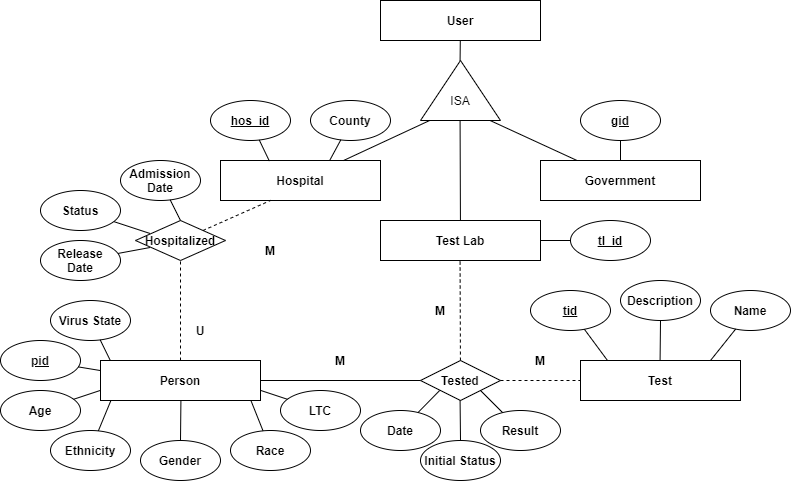

The diagram above was exported from draw.io. Its source (the exported page's mxGraphModel, read from the mxfile embedded in the PNG):
<mxGraphModel dx="912" dy="748" grid="1" gridSize="10" guides="1" tooltips="1" connect="0" arrows="0" fold="1" page="1" pageScale="1" pageWidth="850" pageHeight="1100" math="0" shadow="0">
  <root>
    <mxCell id="0" />
    <mxCell id="1" parent="0" />
    <mxCell id="2" value="Person" style="rounded=0;whiteSpace=wrap;html=1;fontStyle=1" vertex="1" parent="1">
      <mxGeometry x="130" y="1520" width="160" height="40" as="geometry" />
    </mxCell>
    <mxCell id="3" value="Test" style="rounded=0;whiteSpace=wrap;html=1;fontStyle=1" vertex="1" parent="1">
      <mxGeometry x="610" y="1520" width="160" height="40" as="geometry" />
    </mxCell>
    <mxCell id="4" value="User" style="rounded=0;whiteSpace=wrap;html=1;fontStyle=1" vertex="1" parent="1">
      <mxGeometry x="410" y="1160" width="160" height="40" as="geometry" />
    </mxCell>
    <mxCell id="5" value="Tested" style="rhombus;whiteSpace=wrap;html=1;fontStyle=1" vertex="1" parent="1">
      <mxGeometry x="450" y="1520" width="80" height="40" as="geometry" />
    </mxCell>
    <mxCell id="6" value="Date" style="ellipse;whiteSpace=wrap;html=1;fontStyle=1" vertex="1" parent="1">
      <mxGeometry x="390" y="1570" width="80" height="40" as="geometry" />
    </mxCell>
    <mxCell id="7" value="Result" style="ellipse;whiteSpace=wrap;html=1;fontStyle=1" vertex="1" parent="1">
      <mxGeometry x="510" y="1570" width="80" height="40" as="geometry" />
    </mxCell>
    <mxCell id="8" value="&lt;u&gt;tid&lt;/u&gt;" style="ellipse;whiteSpace=wrap;html=1;fontStyle=1" vertex="1" parent="1">
      <mxGeometry x="560" y="1450" width="80" height="40" as="geometry" />
    </mxCell>
    <mxCell id="9" value="Initial Status" style="ellipse;whiteSpace=wrap;html=1;fontStyle=1" vertex="1" parent="1">
      <mxGeometry x="450" y="1600" width="80" height="40" as="geometry" />
    </mxCell>
    <mxCell id="10" value="" style="group" vertex="1" connectable="0" parent="1">
      <mxGeometry x="450" y="1220" width="80" height="60" as="geometry" />
    </mxCell>
    <mxCell id="11" value="" style="verticalLabelPosition=bottom;verticalAlign=top;html=1;shape=mxgraph.basic.acute_triangle;dx=0.5;" vertex="1" parent="10">
      <mxGeometry width="80" height="60" as="geometry" />
    </mxCell>
    <mxCell id="12" value="ISA" style="text;html=1;strokeColor=none;fillColor=none;align=center;verticalAlign=middle;whiteSpace=wrap;rounded=0;" vertex="1" parent="10">
      <mxGeometry x="20" y="30" width="40" height="20" as="geometry" />
    </mxCell>
    <mxCell id="13" value="Test Lab" style="rounded=0;whiteSpace=wrap;html=1;fontStyle=1" vertex="1" parent="1">
      <mxGeometry x="410" y="1380" width="160" height="40" as="geometry" />
    </mxCell>
    <mxCell id="14" value="Hospital" style="rounded=0;whiteSpace=wrap;html=1;fontStyle=1" vertex="1" parent="1">
      <mxGeometry x="250" y="1320" width="160" height="40" as="geometry" />
    </mxCell>
    <mxCell id="15" value="Government" style="rounded=0;whiteSpace=wrap;html=1;fontStyle=1" vertex="1" parent="1">
      <mxGeometry x="570" y="1320" width="160" height="40" as="geometry" />
    </mxCell>
    <mxCell id="16" value="Hospitalized" style="rhombus;whiteSpace=wrap;html=1;fontStyle=1" vertex="1" parent="1">
      <mxGeometry x="165" y="1380" width="90" height="40" as="geometry" />
    </mxCell>
    <mxCell id="17" value="Admission&lt;br&gt;Date" style="ellipse;whiteSpace=wrap;html=1;fontStyle=1" vertex="1" parent="1">
      <mxGeometry x="150" y="1320" width="80" height="40" as="geometry" />
    </mxCell>
    <mxCell id="18" value="Release&lt;br&gt;Date" style="ellipse;whiteSpace=wrap;html=1;fontStyle=1" vertex="1" parent="1">
      <mxGeometry x="70" y="1400" width="80" height="40" as="geometry" />
    </mxCell>
    <mxCell id="19" value="Status" style="ellipse;whiteSpace=wrap;html=1;fontStyle=1" vertex="1" parent="1">
      <mxGeometry x="70" y="1350" width="80" height="40" as="geometry" />
    </mxCell>
    <mxCell id="20" value="&lt;u&gt;pid&lt;/u&gt;" style="ellipse;whiteSpace=wrap;html=1;fontStyle=1" vertex="1" parent="1">
      <mxGeometry x="30" y="1500" width="80" height="40" as="geometry" />
    </mxCell>
    <mxCell id="21" value="Age" style="ellipse;whiteSpace=wrap;html=1;fontStyle=1" vertex="1" parent="1">
      <mxGeometry x="30" y="1550" width="80" height="40" as="geometry" />
    </mxCell>
    <mxCell id="22" value="Gender" style="ellipse;whiteSpace=wrap;html=1;fontStyle=1" vertex="1" parent="1">
      <mxGeometry x="170" y="1600" width="80" height="40" as="geometry" />
    </mxCell>
    <mxCell id="23" value="Ethnicity" style="ellipse;whiteSpace=wrap;html=1;fontStyle=1" vertex="1" parent="1">
      <mxGeometry x="80" y="1590" width="80" height="40" as="geometry" />
    </mxCell>
    <mxCell id="24" value="Race" style="ellipse;whiteSpace=wrap;html=1;fontStyle=1" vertex="1" parent="1">
      <mxGeometry x="260" y="1590" width="80" height="40" as="geometry" />
    </mxCell>
    <mxCell id="25" value="Description" style="ellipse;whiteSpace=wrap;html=1;fontStyle=1" vertex="1" parent="1">
      <mxGeometry x="650" y="1440" width="80" height="40" as="geometry" />
    </mxCell>
    <mxCell id="26" value="Name" style="ellipse;whiteSpace=wrap;html=1;fontStyle=1" vertex="1" parent="1">
      <mxGeometry x="740" y="1450" width="80" height="40" as="geometry" />
    </mxCell>
    <mxCell id="27" value="" style="endArrow=none;html=1;" edge="1" source="14" parent="1">
      <mxGeometry width="50" height="50" relative="1" as="geometry">
        <mxPoint x="459.17" y="1320" as="sourcePoint" />
        <mxPoint x="459.1700000000001" y="1280" as="targetPoint" />
      </mxGeometry>
    </mxCell>
    <mxCell id="28" value="" style="endArrow=none;html=1;" edge="1" source="13" parent="1">
      <mxGeometry width="50" height="50" relative="1" as="geometry">
        <mxPoint x="489.5799999999999" y="1320" as="sourcePoint" />
        <mxPoint x="489.5799999999999" y="1280" as="targetPoint" />
      </mxGeometry>
    </mxCell>
    <mxCell id="29" value="" style="endArrow=none;html=1;" edge="1" source="15" parent="1">
      <mxGeometry width="50" height="50" relative="1" as="geometry">
        <mxPoint x="519.5799999999999" y="1320" as="sourcePoint" />
        <mxPoint x="519.5799999999999" y="1280" as="targetPoint" />
      </mxGeometry>
    </mxCell>
    <mxCell id="30" value="" style="endArrow=none;html=1;" edge="1" target="4" parent="1">
      <mxGeometry width="50" height="50" relative="1" as="geometry">
        <mxPoint x="489.5799999999999" y="1220" as="sourcePoint" />
        <mxPoint x="489.5799999999999" y="1180" as="targetPoint" />
      </mxGeometry>
    </mxCell>
    <mxCell id="31" value="" style="endArrow=none;html=1;dashed=1;" edge="1" source="5" parent="1">
      <mxGeometry width="50" height="50" relative="1" as="geometry">
        <mxPoint x="489.5799999999999" y="1460" as="sourcePoint" />
        <mxPoint x="489.5799999999999" y="1420" as="targetPoint" />
      </mxGeometry>
    </mxCell>
    <mxCell id="32" value="" style="endArrow=none;html=1;dashed=1;" edge="1" target="3" parent="1">
      <mxGeometry width="50" height="50" relative="1" as="geometry">
        <mxPoint x="530" y="1540" as="sourcePoint" />
        <mxPoint x="530" y="1500" as="targetPoint" />
      </mxGeometry>
    </mxCell>
    <mxCell id="33" value="" style="endArrow=none;html=1;" edge="1" target="2" parent="1">
      <mxGeometry width="50" height="50" relative="1" as="geometry">
        <mxPoint x="450" y="1540" as="sourcePoint" />
        <mxPoint x="450" y="1500" as="targetPoint" />
      </mxGeometry>
    </mxCell>
    <mxCell id="34" value="" style="endArrow=none;html=1;dashed=1;" edge="1" source="16" parent="1">
      <mxGeometry width="50" height="50" relative="1" as="geometry">
        <mxPoint x="340" y="1420" as="sourcePoint" />
        <mxPoint x="300" y="1360" as="targetPoint" />
      </mxGeometry>
    </mxCell>
    <mxCell id="35" value="" style="endArrow=none;html=1;dashed=1;" edge="1" target="16" parent="1">
      <mxGeometry width="50" height="50" relative="1" as="geometry">
        <mxPoint x="210" y="1520" as="sourcePoint" />
        <mxPoint x="209.99999999999997" y="1480" as="targetPoint" />
      </mxGeometry>
    </mxCell>
    <mxCell id="36" value="" style="endArrow=none;html=1;" edge="1" target="17" parent="1">
      <mxGeometry width="50" height="50" relative="1" as="geometry">
        <mxPoint x="210" y="1380" as="sourcePoint" />
        <mxPoint x="210" y="1340" as="targetPoint" />
      </mxGeometry>
    </mxCell>
    <mxCell id="37" value="" style="endArrow=none;html=1;" edge="1" source="18" parent="1">
      <mxGeometry width="50" height="50" relative="1" as="geometry">
        <mxPoint x="179.57999999999993" y="1447" as="sourcePoint" />
        <mxPoint x="179.57999999999993" y="1407" as="targetPoint" />
      </mxGeometry>
    </mxCell>
    <mxCell id="38" value="" style="endArrow=none;html=1;" edge="1" target="19" parent="1">
      <mxGeometry width="50" height="50" relative="1" as="geometry">
        <mxPoint x="179.57999999999993" y="1393" as="sourcePoint" />
        <mxPoint x="179.57999999999993" y="1353" as="targetPoint" />
      </mxGeometry>
    </mxCell>
    <mxCell id="39" value="" style="endArrow=none;html=1;" edge="1" source="7" parent="1">
      <mxGeometry width="50" height="50" relative="1" as="geometry">
        <mxPoint x="510" y="1590" as="sourcePoint" />
        <mxPoint x="510" y="1550" as="targetPoint" />
      </mxGeometry>
    </mxCell>
    <mxCell id="40" value="" style="endArrow=none;html=1;" edge="1" source="9" parent="1">
      <mxGeometry width="50" height="50" relative="1" as="geometry">
        <mxPoint x="489.58000000000004" y="1600" as="sourcePoint" />
        <mxPoint x="489.5799999999999" y="1560" as="targetPoint" />
      </mxGeometry>
    </mxCell>
    <mxCell id="41" value="" style="endArrow=none;html=1;" edge="1" source="6" parent="1">
      <mxGeometry width="50" height="50" relative="1" as="geometry">
        <mxPoint x="469.17" y="1590" as="sourcePoint" />
        <mxPoint x="469.1700000000001" y="1550" as="targetPoint" />
      </mxGeometry>
    </mxCell>
    <mxCell id="42" value="&lt;u&gt;hos_id&lt;/u&gt;" style="ellipse;whiteSpace=wrap;html=1;fontStyle=1" vertex="1" parent="1">
      <mxGeometry x="240" y="1260" width="80" height="40" as="geometry" />
    </mxCell>
    <mxCell id="43" value="LTC" style="ellipse;whiteSpace=wrap;html=1;fontStyle=1" vertex="1" parent="1">
      <mxGeometry x="310" y="1550" width="80" height="40" as="geometry" />
    </mxCell>
    <mxCell id="44" value="" style="endArrow=none;html=1;" edge="1" source="23" parent="1">
      <mxGeometry width="50" height="50" relative="1" as="geometry">
        <mxPoint x="140.00000000000003" y="1600" as="sourcePoint" />
        <mxPoint x="140.42000000000007" y="1560" as="targetPoint" />
      </mxGeometry>
    </mxCell>
    <mxCell id="45" value="" style="endArrow=none;html=1;" edge="1" parent="1">
      <mxGeometry width="50" height="50" relative="1" as="geometry">
        <mxPoint x="210" y="1600" as="sourcePoint" />
        <mxPoint x="210.42000000000007" y="1560" as="targetPoint" />
      </mxGeometry>
    </mxCell>
    <mxCell id="46" value="" style="endArrow=none;html=1;" edge="1" source="24" parent="1">
      <mxGeometry width="50" height="50" relative="1" as="geometry">
        <mxPoint x="279.99999999999994" y="1600" as="sourcePoint" />
        <mxPoint x="280.4200000000001" y="1560" as="targetPoint" />
      </mxGeometry>
    </mxCell>
    <mxCell id="47" value="" style="endArrow=none;html=1;" edge="1" source="43" parent="1">
      <mxGeometry width="50" height="50" relative="1" as="geometry">
        <mxPoint x="289.99999999999994" y="1590" as="sourcePoint" />
        <mxPoint x="290.4200000000001" y="1550" as="targetPoint" />
      </mxGeometry>
    </mxCell>
    <mxCell id="48" value="" style="endArrow=none;html=1;" edge="1" target="26" parent="1">
      <mxGeometry width="50" height="50" relative="1" as="geometry">
        <mxPoint x="740" y="1520" as="sourcePoint" />
        <mxPoint x="740.4200000000001" y="1480" as="targetPoint" />
      </mxGeometry>
    </mxCell>
    <mxCell id="49" value="" style="endArrow=none;html=1;" edge="1" target="8" parent="1">
      <mxGeometry width="50" height="50" relative="1" as="geometry">
        <mxPoint x="637" y="1520" as="sourcePoint" />
        <mxPoint x="637" y="1480" as="targetPoint" />
      </mxGeometry>
    </mxCell>
    <mxCell id="50" value="" style="endArrow=none;html=1;" edge="1" target="25" parent="1">
      <mxGeometry width="50" height="50" relative="1" as="geometry">
        <mxPoint x="689.5799999999999" y="1520" as="sourcePoint" />
        <mxPoint x="690" y="1480" as="targetPoint" />
      </mxGeometry>
    </mxCell>
    <mxCell id="51" value="" style="endArrow=none;html=1;" edge="1" source="21" parent="1">
      <mxGeometry width="50" height="50" relative="1" as="geometry">
        <mxPoint x="129.1699999999999" y="1590" as="sourcePoint" />
        <mxPoint x="129.58999999999992" y="1550" as="targetPoint" />
      </mxGeometry>
    </mxCell>
    <mxCell id="52" value="" style="endArrow=none;html=1;" edge="1" source="20" parent="1">
      <mxGeometry width="50" height="50" relative="1" as="geometry">
        <mxPoint x="129.1699999999999" y="1570" as="sourcePoint" />
        <mxPoint x="129.58999999999992" y="1530" as="targetPoint" />
      </mxGeometry>
    </mxCell>
    <mxCell id="53" value="M" style="text;html=1;strokeColor=none;fillColor=none;align=center;verticalAlign=middle;whiteSpace=wrap;rounded=0;fontStyle=1" vertex="1" parent="1">
      <mxGeometry x="360" y="1510" width="20" height="20" as="geometry" />
    </mxCell>
    <mxCell id="54" value="U" style="text;html=1;strokeColor=none;fillColor=none;align=center;verticalAlign=middle;whiteSpace=wrap;rounded=0;fontStyle=1" vertex="1" parent="1">
      <mxGeometry x="220" y="1480" width="20" height="20" as="geometry" />
    </mxCell>
    <mxCell id="55" value="M" style="text;html=1;strokeColor=none;fillColor=none;align=center;verticalAlign=middle;whiteSpace=wrap;rounded=0;fontStyle=1" vertex="1" parent="1">
      <mxGeometry x="290" y="1400" width="20" height="20" as="geometry" />
    </mxCell>
    <mxCell id="56" value="M" style="text;html=1;strokeColor=none;fillColor=none;align=center;verticalAlign=middle;whiteSpace=wrap;rounded=0;fontStyle=1" vertex="1" parent="1">
      <mxGeometry x="460" y="1460" width="20" height="20" as="geometry" />
    </mxCell>
    <mxCell id="57" value="M" style="text;html=1;strokeColor=none;fillColor=none;align=center;verticalAlign=middle;whiteSpace=wrap;rounded=0;fontStyle=1" vertex="1" parent="1">
      <mxGeometry x="560" y="1510" width="20" height="20" as="geometry" />
    </mxCell>
    <mxCell id="58" value="Virus State" style="ellipse;whiteSpace=wrap;html=1;fontStyle=1" vertex="1" parent="1">
      <mxGeometry x="80" y="1460" width="80" height="40" as="geometry" />
    </mxCell>
    <mxCell id="59" value="" style="endArrow=none;html=1;" edge="1" target="58" parent="1">
      <mxGeometry width="50" height="50" relative="1" as="geometry">
        <mxPoint x="140.00464540552753" y="1520.3883864861818" as="sourcePoint" />
        <mxPoint x="152.58000000000007" y="1490" as="targetPoint" />
      </mxGeometry>
    </mxCell>
    <mxCell id="60" value="County" style="ellipse;whiteSpace=wrap;html=1;fontStyle=1" vertex="1" parent="1">
      <mxGeometry x="340" y="1260" width="80" height="40" as="geometry" />
    </mxCell>
    <mxCell id="61" value="" style="endArrow=none;html=1;" edge="1" target="60" parent="1">
      <mxGeometry width="50" height="50" relative="1" as="geometry">
        <mxPoint x="359.1700000000001" y="1320" as="sourcePoint" />
        <mxPoint x="359.17" y="1280" as="targetPoint" />
      </mxGeometry>
    </mxCell>
    <mxCell id="62" value="" style="endArrow=none;html=1;" edge="1" target="42" parent="1">
      <mxGeometry width="50" height="50" relative="1" as="geometry">
        <mxPoint x="298.8700000000001" y="1320.6" as="sourcePoint" />
        <mxPoint x="309.99857499854664" y="1300.002850002907" as="targetPoint" />
      </mxGeometry>
    </mxCell>
    <mxCell id="63" value="&lt;u&gt;tl_id&lt;/u&gt;" style="ellipse;whiteSpace=wrap;html=1;fontStyle=1" vertex="1" parent="1">
      <mxGeometry x="600" y="1380" width="80" height="40" as="geometry" />
    </mxCell>
    <mxCell id="64" value="" style="endArrow=none;html=1;" edge="1" target="63" parent="1">
      <mxGeometry width="50" height="50" relative="1" as="geometry">
        <mxPoint x="570" y="1400" as="sourcePoint" />
        <mxPoint x="581.1285749985467" y="1379.4028500029071" as="targetPoint" />
      </mxGeometry>
    </mxCell>
    <mxCell id="65" value="&lt;u&gt;gid&lt;/u&gt;" style="ellipse;whiteSpace=wrap;html=1;fontStyle=1" vertex="1" parent="1">
      <mxGeometry x="610" y="1260" width="80" height="40" as="geometry" />
    </mxCell>
    <mxCell id="66" value="" style="endArrow=none;html=1;" edge="1" target="65" parent="1">
      <mxGeometry width="50" height="50" relative="1" as="geometry">
        <mxPoint x="650" y="1320" as="sourcePoint" />
        <mxPoint x="661.1285749985467" y="1299.4028500029071" as="targetPoint" />
      </mxGeometry>
    </mxCell>
  </root>
</mxGraphModel>